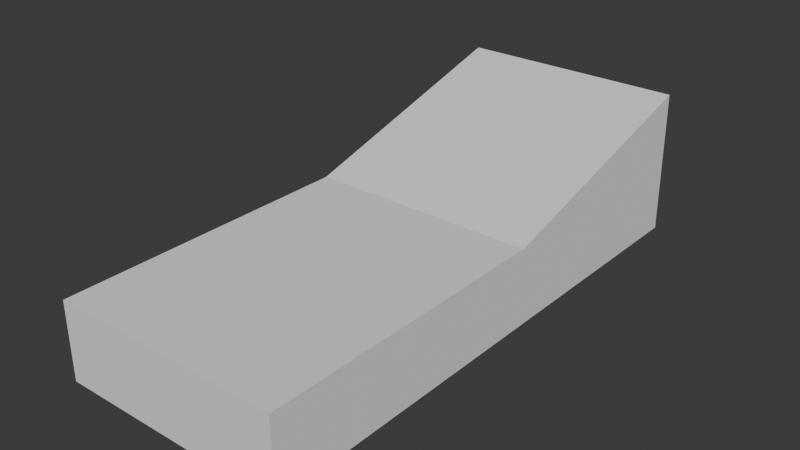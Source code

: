 # Source: Sunchair.blend  (saved by Blender 4.3.34; exported with 4.5.12 LTS)
import bpy
from mathutils import Matrix  # noqa: F401  (used for matrix-valued properties, if any)

bpy.ops.wm.read_factory_settings(use_empty=True)
scene = bpy.context.scene
scene.name = 'Scene'

# ---- collections
col_collection = bpy.data.collections.new('Collection'); scene.collection.children.link(col_collection)

# ---- world
world_world = bpy.data.worlds.new('World'); scene.world = world_world
world_world.use_nodes = True; world_world.node_tree.nodes.clear()
_N = world_world.node_tree.nodes; _L = world_world.node_tree.links
n0 = _N.new('ShaderNodeOutputWorld'); n0.name = 'World Output'; n0.location = (300, 300)
n1 = _N.new('ShaderNodeBackground'); n1.name = 'Background'; n1.location = (10, 300)
n1.inputs[0].default_value = (0.05088, 0.05088, 0.05088, 1.0)
_L.new(n1.outputs[0], n0.inputs[0])
n0.is_active_output = True
world_world.color = (0.05088, 0.05088, 0.05088)
world_world.sun_shadow_jitter_overblur = 0.0

# ---- meshes
me_cube_001 = bpy.data.meshes.new('Cube.001')
me_cube_001.from_pydata([(-0.765, -1.0, -0.2325), (-0.765, -1.0, 0.2814), (-0.765, 1.0, -0.2325), (-0.765, 1.0, 0.2814), (0.765, -1.0, -0.2325), (0.765, -1.0, 0.2814), (0.765, 1.0, -0.2325), (0.765, 1.0, 0.2814), (-0.765, 2.649, -0.2325), (-0.765, 2.633, 0.7387), (0.765, 2.649, -0.2325), (0.765, 2.633, 0.7387)], [], [(0, 1, 3, 2), (3, 7, 11, 9), (6, 7, 5, 4), (4, 5, 1, 0), (2, 6, 4, 0), (7, 3, 1, 5), (8, 9, 11, 10), (2, 3, 9, 8), (7, 6, 10, 11), (6, 2, 8, 10)])
_uv = me_cube_001.uv_layers.new(name='UVMap')
_uv.uv.foreach_set('vector', [0.375, 0.0, 0.625, 0.0, 0.625, 0.25, 0.375, 0.25, 0.875, 0.5, 0.625, 0.5, 0.625, 0.5, 0.875, 0.5, 0.375, 0.5, 0.625, 0.5, 0.625, 0.75, 0.375, 0.75, 0.375, 0.75, 0.625, 0.75, 0.625, 1.0, 0.375, 1.0, 0.125, 0.5, 0.375, 0.5, 0.375, 0.75, 0.125, 0.75, 0.625, 0.5, 0.875, 0.5, 0.875, 0.75, 0.625, 0.75, 0.375, 0.25, 0.625, 0.25, 0.625, 0.5, 0.375, 0.5, 0.375, 0.25, 0.625, 0.25, 0.625, 0.25, 0.375, 0.25, 0.625, 0.5, 0.375, 0.5, 0.375, 0.5, 0.625, 0.5, 0.375, 0.5, 0.125, 0.5, 0.125, 0.5, 0.375, 0.5])
me_cube_001.update()

# ---- objects
ob_cube = bpy.data.objects.new('Cube', me_cube_001)

# ---- transforms, parenting, visibility, modifiers, constraints
ob_cube.location = (0.0, 0.0, 0.0)

# ---- collection membership
col_collection.objects.link(ob_cube)

# ---- scene / render settings (as saved in the file)
scene.frame_start = 1; scene.frame_end = 250; scene.frame_set(1)
scene.render.engine = 'BLENDER_EEVEE_NEXT'
bpy.context.view_layer.update()

# ---- added for rendering (the .blend has no active camera and no usable light): camera, sun
cam_auto = bpy.data.cameras.new('AutoCamera')
cam_auto.lens = 50.0
cam_auto.sensor_width = 36.0
cam_auto.clip_end = 1000.0
ob_auto_camera = bpy.data.objects.new('AutoCamera', cam_auto)
scene.collection.objects.link(ob_auto_camera)
ob_auto_camera.location = (3.76991, -3.69919, 3.26905)
ob_auto_camera.rotation_euler = (1.09748, -7.21219e-08, 0.694738)
scene.camera = ob_auto_camera
light_auto_sun = bpy.data.lights.new('AutoSun', 'SUN')
light_auto_sun.energy = 3.0
light_auto_sun.angle = 0.0523599
ob_auto_sun = bpy.data.objects.new('AutoSun', light_auto_sun)
scene.collection.objects.link(ob_auto_sun)
ob_auto_sun.rotation_euler = (0.872665, 0.174533, 0.523599)
bpy.context.view_layer.update()

